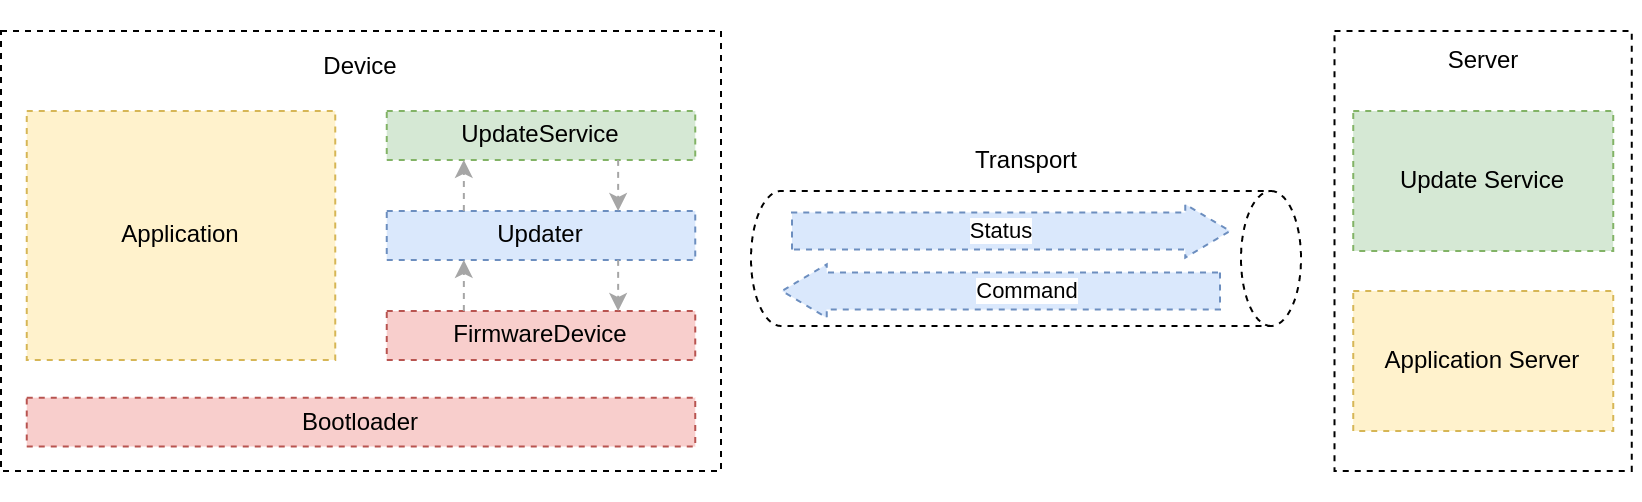

The diagram above was exported from draw.io. Its source (the exported page's mxGraphModel, read from the mxfile embedded in the PNG):
<mxGraphModel dx="982" dy="587" grid="1" gridSize="10" guides="1" tooltips="1" connect="1" arrows="1" fold="1" page="1" pageScale="1" pageWidth="850" pageHeight="1100" math="0" shadow="0">
  <root>
    <mxCell id="0" />
    <mxCell id="1" parent="0" />
    <mxCell id="Qq5iDdJxiTwPOK3Y_I6x-40" value="" style="shape=cylinder3;whiteSpace=wrap;html=1;boundedLbl=1;backgroundOutline=1;size=15;dashed=1;rotation=90;" vertex="1" parent="1">
      <mxGeometry x="508.75" y="256.25" width="67.5" height="275" as="geometry" />
    </mxCell>
    <mxCell id="Qq5iDdJxiTwPOK3Y_I6x-7" value="" style="group" vertex="1" connectable="0" parent="1">
      <mxGeometry x="30" y="280" width="360" height="220" as="geometry" />
    </mxCell>
    <mxCell id="Qq5iDdJxiTwPOK3Y_I6x-5" value="" style="rounded=0;whiteSpace=wrap;html=1;dashed=1;" vertex="1" parent="Qq5iDdJxiTwPOK3Y_I6x-7">
      <mxGeometry width="360" height="220.00000000000003" as="geometry" />
    </mxCell>
    <mxCell id="Qq5iDdJxiTwPOK3Y_I6x-6" value="Device" style="text;html=1;strokeColor=none;fillColor=none;align=center;verticalAlign=middle;whiteSpace=wrap;rounded=0;dashed=1;" vertex="1" parent="Qq5iDdJxiTwPOK3Y_I6x-7">
      <mxGeometry width="360" height="36.66666666666667" as="geometry" />
    </mxCell>
    <mxCell id="Qq5iDdJxiTwPOK3Y_I6x-11" value="Bootloader" style="rounded=0;whiteSpace=wrap;html=1;dashed=1;fillColor=#f8cecc;strokeColor=#b85450;" vertex="1" parent="Qq5iDdJxiTwPOK3Y_I6x-7">
      <mxGeometry x="12.857142857142858" y="183.33333333333334" width="334.28571428571433" height="24.444444444444446" as="geometry" />
    </mxCell>
    <mxCell id="Qq5iDdJxiTwPOK3Y_I6x-12" value="Application" style="rounded=0;whiteSpace=wrap;html=1;dashed=1;fillColor=#fff2cc;strokeColor=#d6b656;" vertex="1" parent="Qq5iDdJxiTwPOK3Y_I6x-7">
      <mxGeometry x="12.86" y="40" width="154.29" height="124.45" as="geometry" />
    </mxCell>
    <mxCell id="Qq5iDdJxiTwPOK3Y_I6x-19" value="Updater" style="rounded=0;whiteSpace=wrap;html=1;dashed=1;fillColor=#dae8fc;strokeColor=#6c8ebf;" vertex="1" parent="Qq5iDdJxiTwPOK3Y_I6x-7">
      <mxGeometry x="192.85714285714286" y="89.99777777777778" width="154.2857142857143" height="24.444444444444446" as="geometry" />
    </mxCell>
    <mxCell id="Qq5iDdJxiTwPOK3Y_I6x-20" value="FirmwareDevice" style="rounded=0;whiteSpace=wrap;html=1;dashed=1;fillColor=#f8cecc;strokeColor=#b85450;" vertex="1" parent="Qq5iDdJxiTwPOK3Y_I6x-7">
      <mxGeometry x="192.85714285714286" y="140.00444444444446" width="154.2857142857143" height="24.444444444444446" as="geometry" />
    </mxCell>
    <mxCell id="Qq5iDdJxiTwPOK3Y_I6x-28" value="UpdateService" style="rounded=0;whiteSpace=wrap;html=1;dashed=1;fillColor=#d5e8d4;strokeColor=#82b366;" vertex="1" parent="Qq5iDdJxiTwPOK3Y_I6x-7">
      <mxGeometry x="192.85714285714286" y="40.001111111111115" width="154.2857142857143" height="24.444444444444446" as="geometry" />
    </mxCell>
    <mxCell id="Qq5iDdJxiTwPOK3Y_I6x-51" value="" style="endArrow=classic;html=1;rounded=0;dashed=1;entryX=0.25;entryY=1;entryDx=0;entryDy=0;exitX=0.25;exitY=0;exitDx=0;exitDy=0;strokeColor=#A6A6A6;" edge="1" parent="Qq5iDdJxiTwPOK3Y_I6x-7" source="Qq5iDdJxiTwPOK3Y_I6x-20" target="Qq5iDdJxiTwPOK3Y_I6x-19">
      <mxGeometry width="50" height="50" relative="1" as="geometry">
        <mxPoint x="420" y="210" as="sourcePoint" />
        <mxPoint x="470" y="160" as="targetPoint" />
      </mxGeometry>
    </mxCell>
    <mxCell id="Qq5iDdJxiTwPOK3Y_I6x-52" value="" style="endArrow=classic;html=1;rounded=0;dashed=1;exitX=0.75;exitY=1;exitDx=0;exitDy=0;strokeColor=#A6A6A6;entryX=0.75;entryY=0;entryDx=0;entryDy=0;" edge="1" parent="Qq5iDdJxiTwPOK3Y_I6x-7" source="Qq5iDdJxiTwPOK3Y_I6x-19" target="Qq5iDdJxiTwPOK3Y_I6x-20">
      <mxGeometry width="50" height="50" relative="1" as="geometry">
        <mxPoint x="241.42857142857133" y="150.00444444444452" as="sourcePoint" />
        <mxPoint x="410" y="260" as="targetPoint" />
      </mxGeometry>
    </mxCell>
    <mxCell id="Qq5iDdJxiTwPOK3Y_I6x-53" value="" style="endArrow=classic;html=1;rounded=0;dashed=1;entryX=0.25;entryY=1;entryDx=0;entryDy=0;exitX=0.25;exitY=0;exitDx=0;exitDy=0;strokeColor=#A6A6A6;" edge="1" parent="Qq5iDdJxiTwPOK3Y_I6x-7" source="Qq5iDdJxiTwPOK3Y_I6x-19" target="Qq5iDdJxiTwPOK3Y_I6x-28">
      <mxGeometry width="50" height="50" relative="1" as="geometry">
        <mxPoint x="241.42857142857133" y="150.00444444444452" as="sourcePoint" />
        <mxPoint x="241.42857142857156" y="124.44222222222231" as="targetPoint" />
      </mxGeometry>
    </mxCell>
    <mxCell id="Qq5iDdJxiTwPOK3Y_I6x-54" value="" style="endArrow=classic;html=1;rounded=0;dashed=1;exitX=0.75;exitY=1;exitDx=0;exitDy=0;strokeColor=#A6A6A6;entryX=0.75;entryY=0;entryDx=0;entryDy=0;" edge="1" parent="Qq5iDdJxiTwPOK3Y_I6x-7" source="Qq5iDdJxiTwPOK3Y_I6x-28" target="Qq5iDdJxiTwPOK3Y_I6x-19">
      <mxGeometry width="50" height="50" relative="1" as="geometry">
        <mxPoint x="241.42857142857156" y="99.99777777777786" as="sourcePoint" />
        <mxPoint x="241.42857142857133" y="74.44555555555564" as="targetPoint" />
      </mxGeometry>
    </mxCell>
    <mxCell id="Qq5iDdJxiTwPOK3Y_I6x-8" value="" style="group" vertex="1" connectable="0" parent="1">
      <mxGeometry x="720" y="265" width="130" height="250" as="geometry" />
    </mxCell>
    <mxCell id="Qq5iDdJxiTwPOK3Y_I6x-32" value="" style="group" vertex="1" connectable="0" parent="Qq5iDdJxiTwPOK3Y_I6x-8">
      <mxGeometry x="-23.214285714285715" y="15" width="148.57142857142858" height="220" as="geometry" />
    </mxCell>
    <mxCell id="Qq5iDdJxiTwPOK3Y_I6x-9" value="" style="rounded=0;whiteSpace=wrap;html=1;dashed=1;" vertex="1" parent="Qq5iDdJxiTwPOK3Y_I6x-32">
      <mxGeometry width="148.57142857142858" height="220" as="geometry" />
    </mxCell>
    <mxCell id="Qq5iDdJxiTwPOK3Y_I6x-10" value="Server" style="text;html=1;strokeColor=none;fillColor=none;align=center;verticalAlign=middle;whiteSpace=wrap;rounded=0;dashed=1;" vertex="1" parent="Qq5iDdJxiTwPOK3Y_I6x-32">
      <mxGeometry width="148.57142857142858" height="30" as="geometry" />
    </mxCell>
    <mxCell id="Qq5iDdJxiTwPOK3Y_I6x-31" value="Update Service" style="rounded=0;whiteSpace=wrap;html=1;dashed=1;fillColor=#d5e8d4;strokeColor=#82b366;" vertex="1" parent="Qq5iDdJxiTwPOK3Y_I6x-32">
      <mxGeometry x="9.29" y="40" width="130" height="70" as="geometry" />
    </mxCell>
    <mxCell id="Qq5iDdJxiTwPOK3Y_I6x-48" value="Application Server" style="rounded=0;whiteSpace=wrap;html=1;dashed=1;fillColor=#fff2cc;strokeColor=#d6b656;" vertex="1" parent="Qq5iDdJxiTwPOK3Y_I6x-32">
      <mxGeometry x="9.29" y="130" width="130" height="70" as="geometry" />
    </mxCell>
    <mxCell id="Qq5iDdJxiTwPOK3Y_I6x-42" value="Transport" style="text;html=1;strokeColor=none;fillColor=none;align=center;verticalAlign=middle;whiteSpace=wrap;rounded=0;dashed=1;" vertex="1" parent="1">
      <mxGeometry x="512.5" y="330" width="60" height="30" as="geometry" />
    </mxCell>
    <mxCell id="Qq5iDdJxiTwPOK3Y_I6x-44" value="" style="shape=flexArrow;endArrow=classic;html=1;rounded=0;width=18.390804597701152;endSize=7.119540229885057;endWidth=7.266481701677897;fillColor=#dae8fc;strokeColor=#6c8ebf;dashed=1;" edge="1" parent="1">
      <mxGeometry width="50" height="50" relative="1" as="geometry">
        <mxPoint x="425" y="380" as="sourcePoint" />
        <mxPoint x="645" y="380" as="targetPoint" />
      </mxGeometry>
    </mxCell>
    <mxCell id="Qq5iDdJxiTwPOK3Y_I6x-45" value="Status" style="edgeLabel;html=1;align=center;verticalAlign=middle;resizable=0;points=[];" vertex="1" connectable="0" parent="Qq5iDdJxiTwPOK3Y_I6x-44">
      <mxGeometry x="-0.2858" relative="1" as="geometry">
        <mxPoint x="26" as="offset" />
      </mxGeometry>
    </mxCell>
    <mxCell id="Qq5iDdJxiTwPOK3Y_I6x-46" value="" style="shape=flexArrow;endArrow=classic;html=1;rounded=0;width=18.390804597701152;endSize=7.119540229885057;endWidth=7.266481701677897;fillColor=#dae8fc;strokeColor=#6c8ebf;dashed=1;" edge="1" parent="1">
      <mxGeometry width="50" height="50" relative="1" as="geometry">
        <mxPoint x="640" y="410" as="sourcePoint" />
        <mxPoint x="420" y="410" as="targetPoint" />
      </mxGeometry>
    </mxCell>
    <mxCell id="Qq5iDdJxiTwPOK3Y_I6x-47" value="Command" style="edgeLabel;html=1;align=center;verticalAlign=middle;resizable=0;points=[];" vertex="1" connectable="0" parent="Qq5iDdJxiTwPOK3Y_I6x-46">
      <mxGeometry x="-0.2858" relative="1" as="geometry">
        <mxPoint x="-19" as="offset" />
      </mxGeometry>
    </mxCell>
  </root>
</mxGraphModel>